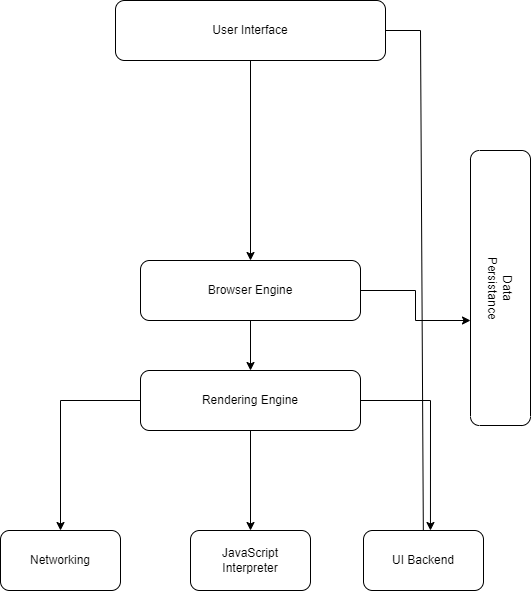

The diagram above was exported from draw.io. Its source (the exported page's mxGraphModel, read from the mxfile embedded in the PNG):
<mxGraphModel dx="1209" dy="758" grid="1" gridSize="10" guides="1" tooltips="1" connect="1" arrows="1" fold="1" page="1" pageScale="1" pageWidth="827" pageHeight="1169" math="0" shadow="0">
  <root>
    <mxCell id="0" />
    <mxCell id="1" parent="0" />
    <mxCell id="zDwtOYcVx7qU4BQo5iDW-15" style="edgeStyle=orthogonalEdgeStyle;rounded=0;orthogonalLoop=1;jettySize=auto;html=1;entryX=0.5;entryY=0;entryDx=0;entryDy=0;" edge="1" parent="1" source="zDwtOYcVx7qU4BQo5iDW-1" target="zDwtOYcVx7qU4BQo5iDW-3">
      <mxGeometry relative="1" as="geometry">
        <mxPoint x="380" y="230" as="targetPoint" />
      </mxGeometry>
    </mxCell>
    <mxCell id="zDwtOYcVx7qU4BQo5iDW-1" value="User Interface" style="rounded=1;whiteSpace=wrap;html=1;" vertex="1" parent="1">
      <mxGeometry x="245" y="80" width="270" height="60" as="geometry" />
    </mxCell>
    <mxCell id="zDwtOYcVx7qU4BQo5iDW-17" style="edgeStyle=orthogonalEdgeStyle;rounded=0;orthogonalLoop=1;jettySize=auto;html=1;entryX=0.5;entryY=0;entryDx=0;entryDy=0;" edge="1" parent="1" source="zDwtOYcVx7qU4BQo5iDW-3" target="zDwtOYcVx7qU4BQo5iDW-4">
      <mxGeometry relative="1" as="geometry" />
    </mxCell>
    <mxCell id="zDwtOYcVx7qU4BQo5iDW-25" style="edgeStyle=orthogonalEdgeStyle;rounded=0;orthogonalLoop=1;jettySize=auto;html=1;" edge="1" parent="1" source="zDwtOYcVx7qU4BQo5iDW-3">
      <mxGeometry relative="1" as="geometry">
        <mxPoint x="600.0000000000002" y="400" as="targetPoint" />
      </mxGeometry>
    </mxCell>
    <mxCell id="zDwtOYcVx7qU4BQo5iDW-3" value="Browser Engine" style="rounded=1;whiteSpace=wrap;html=1;" vertex="1" parent="1">
      <mxGeometry x="270" y="340" width="220" height="60" as="geometry" />
    </mxCell>
    <mxCell id="zDwtOYcVx7qU4BQo5iDW-12" style="edgeStyle=orthogonalEdgeStyle;rounded=0;orthogonalLoop=1;jettySize=auto;html=1;entryX=0.5;entryY=0;entryDx=0;entryDy=0;" edge="1" parent="1" source="zDwtOYcVx7qU4BQo5iDW-4" target="zDwtOYcVx7qU4BQo5iDW-10">
      <mxGeometry relative="1" as="geometry">
        <mxPoint x="310" y="530" as="sourcePoint" />
      </mxGeometry>
    </mxCell>
    <mxCell id="zDwtOYcVx7qU4BQo5iDW-13" style="edgeStyle=orthogonalEdgeStyle;rounded=0;orthogonalLoop=1;jettySize=auto;html=1;exitX=0;exitY=0.5;exitDx=0;exitDy=0;entryX=0.5;entryY=0;entryDx=0;entryDy=0;" edge="1" parent="1" source="zDwtOYcVx7qU4BQo5iDW-4" target="zDwtOYcVx7qU4BQo5iDW-9">
      <mxGeometry relative="1" as="geometry" />
    </mxCell>
    <mxCell id="zDwtOYcVx7qU4BQo5iDW-14" style="edgeStyle=orthogonalEdgeStyle;rounded=0;orthogonalLoop=1;jettySize=auto;html=1;entryX=0.558;entryY=0;entryDx=0;entryDy=0;entryPerimeter=0;" edge="1" parent="1" source="zDwtOYcVx7qU4BQo5iDW-4" target="zDwtOYcVx7qU4BQo5iDW-11">
      <mxGeometry relative="1" as="geometry" />
    </mxCell>
    <mxCell id="zDwtOYcVx7qU4BQo5iDW-4" value="Rendering Engine" style="rounded=1;whiteSpace=wrap;html=1;" vertex="1" parent="1">
      <mxGeometry x="270" y="450" width="220" height="60" as="geometry" />
    </mxCell>
    <mxCell id="zDwtOYcVx7qU4BQo5iDW-6" value="Data&lt;br&gt;Persistance" style="rounded=1;whiteSpace=wrap;html=1;rotation=90;" vertex="1" parent="1">
      <mxGeometry x="492.5" y="337.5" width="275" height="60" as="geometry" />
    </mxCell>
    <mxCell id="zDwtOYcVx7qU4BQo5iDW-9" value="Networking" style="rounded=1;whiteSpace=wrap;html=1;" vertex="1" parent="1">
      <mxGeometry x="130" y="610" width="120" height="60" as="geometry" />
    </mxCell>
    <mxCell id="zDwtOYcVx7qU4BQo5iDW-10" value="JavaScript&lt;br&gt;Interpreter" style="rounded=1;whiteSpace=wrap;html=1;" vertex="1" parent="1">
      <mxGeometry x="320" y="610" width="120" height="60" as="geometry" />
    </mxCell>
    <mxCell id="zDwtOYcVx7qU4BQo5iDW-11" value="UI Backend" style="rounded=1;whiteSpace=wrap;html=1;" vertex="1" parent="1">
      <mxGeometry x="493" y="610" width="120" height="60" as="geometry" />
    </mxCell>
    <mxCell id="zDwtOYcVx7qU4BQo5iDW-21" value="" style="endArrow=none;html=1;rounded=0;" edge="1" parent="1" source="zDwtOYcVx7qU4BQo5iDW-11">
      <mxGeometry width="50" height="50" relative="1" as="geometry">
        <mxPoint x="570" y="170" as="sourcePoint" />
        <mxPoint x="550" y="110" as="targetPoint" />
      </mxGeometry>
    </mxCell>
    <mxCell id="zDwtOYcVx7qU4BQo5iDW-22" value="" style="endArrow=none;html=1;rounded=0;exitX=1;exitY=0.5;exitDx=0;exitDy=0;" edge="1" parent="1" source="zDwtOYcVx7qU4BQo5iDW-1">
      <mxGeometry width="50" height="50" relative="1" as="geometry">
        <mxPoint x="500" y="170" as="sourcePoint" />
        <mxPoint x="550" y="110" as="targetPoint" />
      </mxGeometry>
    </mxCell>
  </root>
</mxGraphModel>